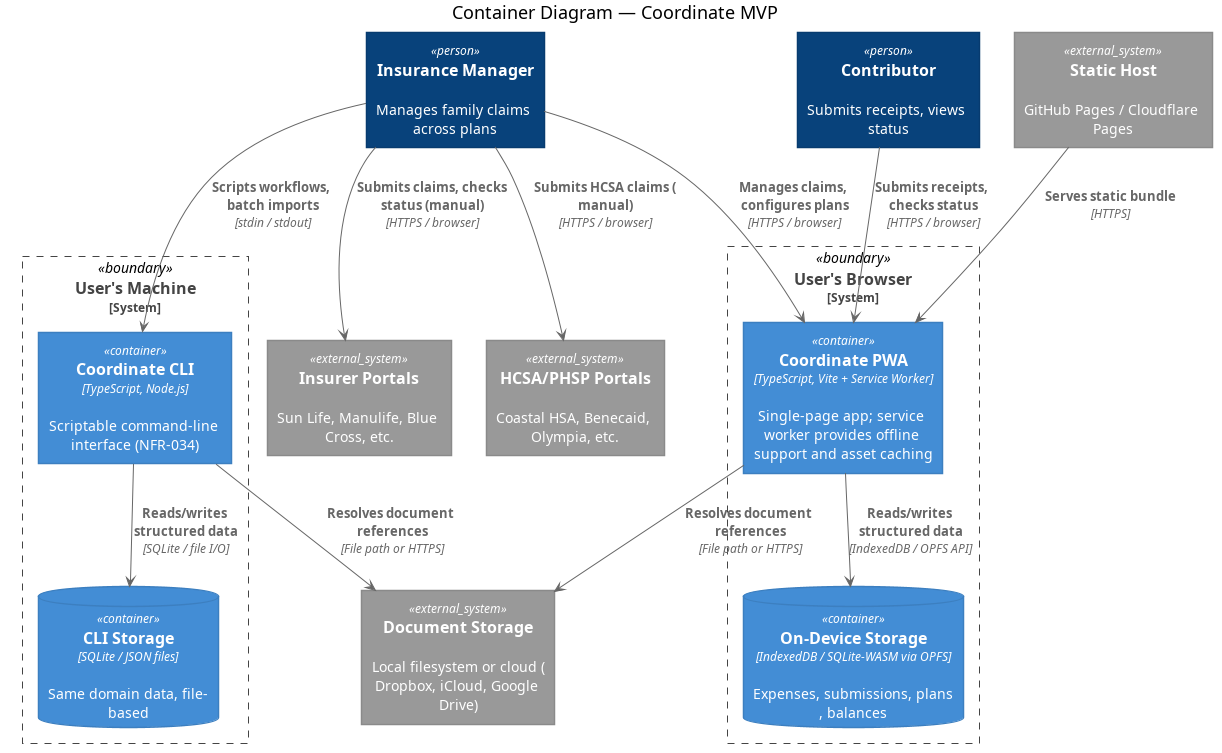

The diagram above was rendered by PlantUML. Its source (embedded in the PNG):
@startuml diagrams/containers





skinparam defaultTextAlignment center

skinparam wrapWidth 200
skinparam maxMessageSize 150

skinparam rectangle {
    StereotypeFontSize 12
    shadowing false
}

skinparam database {
    StereotypeFontSize 12
    shadowing false
}

skinparam Arrow {
    Color #666666
    FontColor #666666
    FontSize 12
}

skinparam rectangle<<boundary>> {
    Shadowing false
    StereotypeFontSize 0
    FontColor #444444
    BorderColor #444444
    BorderStyle dashed
}






















skinparam rectangle<<person>> {
    StereotypeFontColor #FFFFFF
    FontColor #FFFFFF
    BackgroundColor #08427B
    BorderColor #073B6F
}

skinparam rectangle<<external_person>> {
    StereotypeFontColor #FFFFFF
    FontColor #FFFFFF
    BackgroundColor #686868
    BorderColor #8A8A8A
}

skinparam rectangle<<system>> {
    StereotypeFontColor #FFFFFF
    FontColor #FFFFFF
    BackgroundColor #1168BD
    BorderColor #3C7FC0
}

skinparam rectangle<<external_system>> {
    StereotypeFontColor #FFFFFF
    FontColor #FFFFFF
    BackgroundColor #999999
    BorderColor #8A8A8A
}

skinparam database<<system>> {
    StereotypeFontColor #FFFFFF
    FontColor #FFFFFF
    BackgroundColor #1168BD
    BorderColor #3C7FC0
}

skinparam database<<external_system>> {
    StereotypeFontColor #FFFFFF
    FontColor #FFFFFF
    BackgroundColor #999999
    BorderColor #8A8A8A
}
















skinparam rectangle<<container>> {
    StereotypeFontColor #FFFFFF
    FontColor #FFFFFF
    BackgroundColor #438DD5
    BorderColor #3C7FC0
}

skinparam database<<container>> {
    StereotypeFontColor #FFFFFF
    FontColor #FFFFFF
    BackgroundColor #438DD5
    BorderColor #3C7FC0
}








title Container Diagram — Coordinate MVP

rectangle "==Insurance Manager\n\n Manages family claims across plans" <<person>> as user
rectangle "==Contributor\n\n Submits receipts, views status" <<person>> as contributor

rectangle "==User's Browser\n<size:12>[System]</size>" <<boundary>> as browser {
    rectangle "==Coordinate PWA\n//<size:12>[TypeScript, Vite + Service Worker]</size>//\n\n Single-page app; service worker provides offline support and asset caching" <<container>> as pwa
    database "==On-Device Storage\n//<size:12>[IndexedDB / SQLite-WASM via OPFS]</size>//\n\n Expenses, submissions, plans, balances" <<container>> as storage
}

rectangle "==User's Machine\n<size:12>[System]</size>" <<boundary>> as local {
    rectangle "==Coordinate CLI\n//<size:12>[TypeScript, Node.js]</size>//\n\n Scriptable command-line interface (NFR-034)" <<container>> as cli
    database "==CLI Storage\n//<size:12>[SQLite / JSON files]</size>//\n\n Same domain data, file-based" <<container>> as cliStorage
}

rectangle "==Static Host\n\n GitHub Pages / Cloudflare Pages" <<external_system>> as staticHost
rectangle "==Insurer Portals\n\n Sun Life, Manulife, Blue Cross, etc." <<external_system>> as insurerPortal
rectangle "==HCSA/PHSP Portals\n\n Coastal HSA, Benecaid, Olympia, etc." <<external_system>> as hcsaPortal
rectangle "==Document Storage\n\n Local filesystem or cloud (Dropbox, iCloud, Google Drive)" <<external_system>> as docStorage

staticHost --> pwa : "===Serves static bundle\n//<size:12>[HTTPS]</size>//"
user --> pwa : "===Manages claims, configures plans\n//<size:12>[HTTPS / browser]</size>//"
contributor --> pwa : "===Submits receipts, checks status\n//<size:12>[HTTPS / browser]</size>//"
user --> cli : "===Scripts workflows, batch imports\n//<size:12>[stdin / stdout]</size>//"
pwa --> storage : "===Reads/writes structured data\n//<size:12>[IndexedDB / OPFS API]</size>//"
cli --> cliStorage : "===Reads/writes structured data\n//<size:12>[SQLite / file I/O]</size>//"
pwa --> docStorage : "===Resolves document references\n//<size:12>[File path or HTTPS]</size>//"
cli --> docStorage : "===Resolves document references\n//<size:12>[File path or HTTPS]</size>//"
user --> insurerPortal : "===Submits claims, checks status (manual)\n//<size:12>[HTTPS / browser]</size>//"
user --> hcsaPortal : "===Submits HCSA claims (manual)\n//<size:12>[HTTPS / browser]</size>//"
@enduml